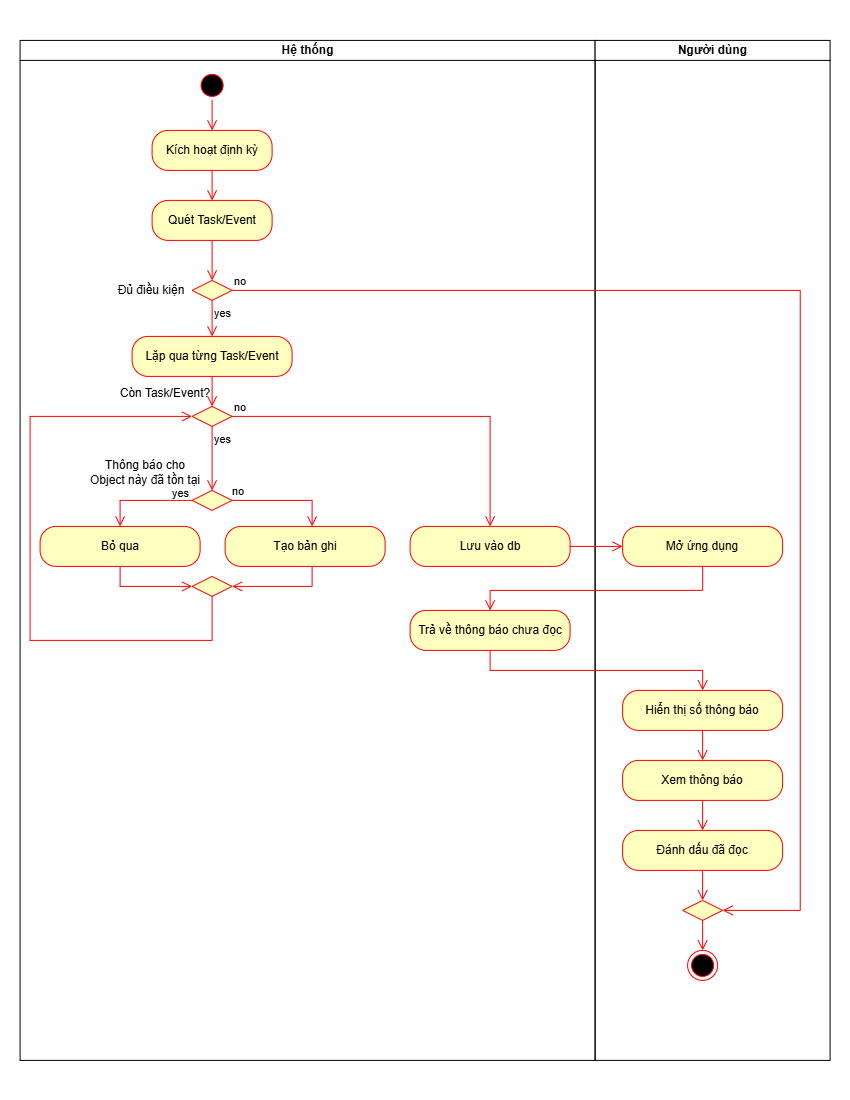

The diagram above was exported from draw.io. Its source (the exported page's mxGraphModel, read from the mxfile embedded in the PNG):
<mxGraphModel dx="1716" dy="919" grid="1" gridSize="10" guides="1" tooltips="1" connect="1" arrows="1" fold="1" page="1" pageScale="1" pageWidth="850" pageHeight="1100" math="0" shadow="0">
  <root>
    <mxCell id="0" />
    <mxCell id="1" parent="0" />
    <mxCell id="f-VWrfCIUHFUNO8pAx01-24" parent="1" style="swimlane;startSize=20;whiteSpace=wrap;html=1;" value="Hệ thống" vertex="1">
      <mxGeometry height="1020" width="575" x="20" y="40" as="geometry" />
    </mxCell>
    <mxCell id="f-VWrfCIUHFUNO8pAx01-63" parent="f-VWrfCIUHFUNO8pAx01-24" style="ellipse;html=1;shape=startState;fillColor=#000000;strokeColor=#ff0000;" value="" vertex="1">
      <mxGeometry height="30" width="30" x="177" y="30" as="geometry" />
    </mxCell>
    <mxCell id="f-VWrfCIUHFUNO8pAx01-64" edge="1" parent="f-VWrfCIUHFUNO8pAx01-24" source="f-VWrfCIUHFUNO8pAx01-63" style="edgeStyle=orthogonalEdgeStyle;html=1;verticalAlign=bottom;endArrow=open;endSize=8;strokeColor=#ff0000;rounded=0;" target="f-VWrfCIUHFUNO8pAx01-65" value="">
      <mxGeometry relative="1" as="geometry">
        <Array as="points" />
        <mxPoint x="192" y="60" as="sourcePoint" />
        <mxPoint x="162" y="120" as="targetPoint" />
      </mxGeometry>
    </mxCell>
    <mxCell id="f-VWrfCIUHFUNO8pAx01-65" parent="f-VWrfCIUHFUNO8pAx01-24" style="rounded=1;whiteSpace=wrap;html=1;arcSize=40;fontColor=#000000;fillColor=#ffffc0;strokeColor=#ff0000;" value="Kích hoạt định kỳ" vertex="1">
      <mxGeometry height="40" width="120" x="132" y="90" as="geometry" />
    </mxCell>
    <mxCell id="f-VWrfCIUHFUNO8pAx01-66" edge="1" parent="f-VWrfCIUHFUNO8pAx01-24" source="f-VWrfCIUHFUNO8pAx01-65" style="edgeStyle=orthogonalEdgeStyle;html=1;verticalAlign=bottom;endArrow=open;endSize=8;strokeColor=#ff0000;rounded=0;" target="f-VWrfCIUHFUNO8pAx01-67" value="">
      <mxGeometry relative="1" as="geometry">
        <mxPoint x="192" y="250" as="targetPoint" />
      </mxGeometry>
    </mxCell>
    <mxCell id="f-VWrfCIUHFUNO8pAx01-67" parent="f-VWrfCIUHFUNO8pAx01-24" style="rounded=1;whiteSpace=wrap;html=1;arcSize=40;fontColor=#000000;fillColor=#ffffc0;strokeColor=#ff0000;" value="Quét Task/Event" vertex="1">
      <mxGeometry height="40" width="120" x="132" y="160" as="geometry" />
    </mxCell>
    <mxCell id="f-VWrfCIUHFUNO8pAx01-71" parent="f-VWrfCIUHFUNO8pAx01-24" style="text;html=1;whiteSpace=wrap;strokeColor=none;fillColor=none;align=center;verticalAlign=middle;rounded=0;" value="Đủ điều kiện" vertex="1">
      <mxGeometry height="30" width="120" x="71" y="235" as="geometry" />
    </mxCell>
    <mxCell id="f-VWrfCIUHFUNO8pAx01-69" edge="1" parent="f-VWrfCIUHFUNO8pAx01-24" source="f-VWrfCIUHFUNO8pAx01-70" style="edgeStyle=orthogonalEdgeStyle;html=1;align=left;verticalAlign=top;endArrow=open;endSize=8;strokeColor=#ff0000;rounded=0;" target="f-VWrfCIUHFUNO8pAx01-73" value="yes">
      <mxGeometry relative="1" x="-1" as="geometry">
        <mxPoint x="142" y="490" as="sourcePoint" />
        <mxPoint x="147" y="370" as="targetPoint" />
      </mxGeometry>
    </mxCell>
    <mxCell id="f-VWrfCIUHFUNO8pAx01-70" parent="f-VWrfCIUHFUNO8pAx01-24" style="rhombus;whiteSpace=wrap;html=1;fontColor=#000000;fillColor=#ffffc0;strokeColor=#ff0000;" value="" vertex="1">
      <mxGeometry height="20" width="40" x="172" y="240" as="geometry" />
    </mxCell>
    <mxCell id="f-VWrfCIUHFUNO8pAx01-72" edge="1" parent="f-VWrfCIUHFUNO8pAx01-24" source="f-VWrfCIUHFUNO8pAx01-67" style="edgeStyle=orthogonalEdgeStyle;html=1;verticalAlign=bottom;endArrow=open;endSize=8;strokeColor=#ff0000;rounded=0;" target="f-VWrfCIUHFUNO8pAx01-70" value="">
      <mxGeometry relative="1" as="geometry">
        <mxPoint x="187" y="260" as="sourcePoint" />
        <mxPoint x="187" y="320" as="targetPoint" />
      </mxGeometry>
    </mxCell>
    <mxCell id="f-VWrfCIUHFUNO8pAx01-73" parent="f-VWrfCIUHFUNO8pAx01-24" style="rounded=1;whiteSpace=wrap;html=1;arcSize=40;fontColor=#000000;fillColor=#ffffc0;strokeColor=#ff0000;" value="Lặp qua từng Task/Event" vertex="1">
      <mxGeometry height="40" width="160" x="112" y="296" as="geometry" />
    </mxCell>
    <mxCell id="f-VWrfCIUHFUNO8pAx01-74" parent="f-VWrfCIUHFUNO8pAx01-24" style="rhombus;whiteSpace=wrap;html=1;fontColor=#000000;fillColor=#ffffc0;strokeColor=#ff0000;" value="" vertex="1">
      <mxGeometry height="20" width="40" x="172" y="366" as="geometry" />
    </mxCell>
    <mxCell id="f-VWrfCIUHFUNO8pAx01-76" edge="1" parent="f-VWrfCIUHFUNO8pAx01-24" source="f-VWrfCIUHFUNO8pAx01-74" style="edgeStyle=orthogonalEdgeStyle;html=1;align=left;verticalAlign=top;endArrow=open;endSize=8;strokeColor=#ff0000;rounded=0;" target="f-VWrfCIUHFUNO8pAx01-80" value="yes">
      <mxGeometry relative="1" x="-1" as="geometry">
        <Array as="points" />
        <mxPoint x="97" y="426" as="sourcePoint" />
        <mxPoint x="192.02999999999997" y="496" as="targetPoint" />
      </mxGeometry>
    </mxCell>
    <mxCell id="f-VWrfCIUHFUNO8pAx01-77" parent="f-VWrfCIUHFUNO8pAx01-24" style="text;html=1;whiteSpace=wrap;strokeColor=none;fillColor=none;align=center;verticalAlign=middle;rounded=0;" value="Còn Task/Event?" vertex="1">
      <mxGeometry height="30" width="120" x="85" y="338" as="geometry" />
    </mxCell>
    <mxCell id="f-VWrfCIUHFUNO8pAx01-78" edge="1" parent="f-VWrfCIUHFUNO8pAx01-24" source="f-VWrfCIUHFUNO8pAx01-73" style="edgeStyle=orthogonalEdgeStyle;html=1;verticalAlign=bottom;endArrow=open;endSize=8;strokeColor=#ff0000;rounded=0;" target="f-VWrfCIUHFUNO8pAx01-74" value="">
      <mxGeometry relative="1" as="geometry">
        <Array as="points" />
        <mxPoint x="197" y="370" as="sourcePoint" />
        <mxPoint x="197" y="420" as="targetPoint" />
      </mxGeometry>
    </mxCell>
    <mxCell id="f-VWrfCIUHFUNO8pAx01-80" parent="f-VWrfCIUHFUNO8pAx01-24" style="rhombus;whiteSpace=wrap;html=1;fontColor=#000000;fillColor=#ffffc0;strokeColor=#ff0000;" value="" vertex="1">
      <mxGeometry height="20" width="40" x="172" y="450" as="geometry" />
    </mxCell>
    <mxCell id="f-VWrfCIUHFUNO8pAx01-83" parent="f-VWrfCIUHFUNO8pAx01-24" style="rounded=1;whiteSpace=wrap;html=1;arcSize=40;fontColor=#000000;fillColor=#ffffc0;strokeColor=#ff0000;" value="Bỏ qua" vertex="1">
      <mxGeometry height="40" width="160" x="20" y="486" as="geometry" />
    </mxCell>
    <mxCell id="f-VWrfCIUHFUNO8pAx01-84" parent="f-VWrfCIUHFUNO8pAx01-24" style="text;html=1;whiteSpace=wrap;strokeColor=none;fillColor=none;align=center;verticalAlign=middle;rounded=0;" value="Thông báo cho Object này đã tồn tại" vertex="1">
      <mxGeometry height="30" width="120" x="65.5" y="417" as="geometry" />
    </mxCell>
    <mxCell id="f-VWrfCIUHFUNO8pAx01-85" parent="f-VWrfCIUHFUNO8pAx01-24" style="rounded=1;whiteSpace=wrap;html=1;arcSize=40;fontColor=#000000;fillColor=#ffffc0;strokeColor=#ff0000;" value="Tạo bản ghi" vertex="1">
      <mxGeometry height="40" width="160" x="205" y="486" as="geometry" />
    </mxCell>
    <mxCell id="f-VWrfCIUHFUNO8pAx01-86" parent="f-VWrfCIUHFUNO8pAx01-24" style="rhombus;whiteSpace=wrap;html=1;fontColor=#000000;fillColor=#ffffc0;strokeColor=#ff0000;" value="" vertex="1">
      <mxGeometry height="20" width="40" x="172" y="536" as="geometry" />
    </mxCell>
    <mxCell id="f-VWrfCIUHFUNO8pAx01-87" edge="1" parent="f-VWrfCIUHFUNO8pAx01-24" source="f-VWrfCIUHFUNO8pAx01-83" style="edgeStyle=orthogonalEdgeStyle;html=1;verticalAlign=bottom;endArrow=open;endSize=8;strokeColor=#ff0000;rounded=0;" target="f-VWrfCIUHFUNO8pAx01-86" value="">
      <mxGeometry relative="1" as="geometry">
        <Array as="points">
          <mxPoint x="100" y="546" />
        </Array>
        <mxPoint x="237" y="546" as="sourcePoint" />
        <mxPoint x="237" y="596" as="targetPoint" />
      </mxGeometry>
    </mxCell>
    <mxCell id="f-VWrfCIUHFUNO8pAx01-88" edge="1" parent="f-VWrfCIUHFUNO8pAx01-24" source="f-VWrfCIUHFUNO8pAx01-85" style="edgeStyle=orthogonalEdgeStyle;html=1;verticalAlign=bottom;endArrow=open;endSize=8;strokeColor=#ff0000;rounded=0;" target="f-VWrfCIUHFUNO8pAx01-86" value="">
      <mxGeometry relative="1" as="geometry">
        <Array as="points">
          <mxPoint x="292" y="546" />
        </Array>
        <mxPoint x="207" y="546" as="sourcePoint" />
        <mxPoint x="287" y="576" as="targetPoint" />
      </mxGeometry>
    </mxCell>
    <mxCell id="f-VWrfCIUHFUNO8pAx01-89" edge="1" parent="f-VWrfCIUHFUNO8pAx01-24" source="f-VWrfCIUHFUNO8pAx01-86" style="edgeStyle=orthogonalEdgeStyle;html=1;verticalAlign=bottom;endArrow=open;endSize=8;strokeColor=#ff0000;rounded=0;" target="f-VWrfCIUHFUNO8pAx01-74" value="">
      <mxGeometry relative="1" as="geometry">
        <Array as="points">
          <mxPoint x="192" y="600" />
          <mxPoint x="10" y="600" />
          <mxPoint x="10" y="376" />
        </Array>
        <mxPoint x="207" y="546" as="sourcePoint" />
        <mxPoint x="377" y="426" as="targetPoint" />
      </mxGeometry>
    </mxCell>
    <mxCell id="f-VWrfCIUHFUNO8pAx01-81" edge="1" parent="f-VWrfCIUHFUNO8pAx01-24" source="f-VWrfCIUHFUNO8pAx01-80" style="edgeStyle=orthogonalEdgeStyle;html=1;align=left;verticalAlign=top;endArrow=open;endSize=8;strokeColor=#ff0000;rounded=0;" target="f-VWrfCIUHFUNO8pAx01-83" value="yes">
      <mxGeometry relative="1" x="-0.5495" y="-20" as="geometry">
        <mxPoint as="offset" />
        <Array as="points">
          <mxPoint x="100.06" y="460" />
        </Array>
        <mxPoint x="187" y="406" as="sourcePoint" />
        <mxPoint x="117" y="476" as="targetPoint" />
      </mxGeometry>
    </mxCell>
    <mxCell id="f-VWrfCIUHFUNO8pAx01-82" edge="1" parent="f-VWrfCIUHFUNO8pAx01-24" source="f-VWrfCIUHFUNO8pAx01-80" style="edgeStyle=orthogonalEdgeStyle;html=1;align=left;verticalAlign=bottom;endArrow=open;endSize=8;strokeColor=#ff0000;rounded=0;" target="f-VWrfCIUHFUNO8pAx01-85" value="no">
      <mxGeometry relative="1" x="-1" y="2" as="geometry">
        <mxPoint x="-2" y="2" as="offset" />
        <Array as="points">
          <mxPoint x="292.06" y="460" />
        </Array>
        <mxPoint x="337" y="456" as="sourcePoint" />
        <mxPoint x="267" y="466" as="targetPoint" />
      </mxGeometry>
    </mxCell>
    <mxCell id="f-VWrfCIUHFUNO8pAx01-90" parent="f-VWrfCIUHFUNO8pAx01-24" style="rounded=1;whiteSpace=wrap;html=1;arcSize=40;fontColor=#000000;fillColor=#ffffc0;strokeColor=#ff0000;" value="Lưu vào db" vertex="1">
      <mxGeometry height="40" width="160" x="390" y="486" as="geometry" />
    </mxCell>
    <mxCell id="f-VWrfCIUHFUNO8pAx01-75" edge="1" parent="f-VWrfCIUHFUNO8pAx01-24" source="f-VWrfCIUHFUNO8pAx01-74" style="edgeStyle=orthogonalEdgeStyle;html=1;align=left;verticalAlign=bottom;endArrow=open;endSize=8;strokeColor=#ff0000;rounded=0;" target="f-VWrfCIUHFUNO8pAx01-90" value="no">
      <mxGeometry relative="1" x="-1" as="geometry">
        <Array as="points">
          <mxPoint x="470.06" y="376" />
        </Array>
        <mxPoint x="50" y="516" as="sourcePoint" />
        <mxPoint x="145" y="516" as="targetPoint" />
      </mxGeometry>
    </mxCell>
    <mxCell id="f-VWrfCIUHFUNO8pAx01-94" parent="f-VWrfCIUHFUNO8pAx01-24" style="rounded=1;whiteSpace=wrap;html=1;arcSize=40;fontColor=#000000;fillColor=#ffffc0;strokeColor=#ff0000;" value="Trả về thông báo chưa đọc" vertex="1">
      <mxGeometry height="40" width="160" x="390" y="570" as="geometry" />
    </mxCell>
    <mxCell id="f-VWrfCIUHFUNO8pAx01-37" parent="1" style="swimlane;startSize=20;whiteSpace=wrap;html=1;" value="Người dùng" vertex="1">
      <mxGeometry height="1020" width="235" x="595" y="40" as="geometry" />
    </mxCell>
    <mxCell id="f-VWrfCIUHFUNO8pAx01-93" parent="f-VWrfCIUHFUNO8pAx01-37" style="rounded=1;whiteSpace=wrap;html=1;arcSize=40;fontColor=#000000;fillColor=#ffffc0;strokeColor=#ff0000;" value="Mở ứng dụng" vertex="1">
      <mxGeometry height="40" width="160" x="27.5" y="486" as="geometry" />
    </mxCell>
    <mxCell id="f-VWrfCIUHFUNO8pAx01-97" parent="f-VWrfCIUHFUNO8pAx01-37" style="rounded=1;whiteSpace=wrap;html=1;arcSize=40;fontColor=#000000;fillColor=#ffffc0;strokeColor=#ff0000;" value="Hiển thị số thông báo" vertex="1">
      <mxGeometry height="40" width="160" x="27.5" y="650" as="geometry" />
    </mxCell>
    <mxCell id="f-VWrfCIUHFUNO8pAx01-98" parent="f-VWrfCIUHFUNO8pAx01-37" style="rounded=1;whiteSpace=wrap;html=1;arcSize=40;fontColor=#000000;fillColor=#ffffc0;strokeColor=#ff0000;" value="Xem thông báo" vertex="1">
      <mxGeometry height="40" width="160" x="27.5" y="720" as="geometry" />
    </mxCell>
    <mxCell id="f-VWrfCIUHFUNO8pAx01-100" edge="1" parent="f-VWrfCIUHFUNO8pAx01-37" source="f-VWrfCIUHFUNO8pAx01-97" style="edgeStyle=orthogonalEdgeStyle;html=1;align=left;verticalAlign=bottom;endArrow=open;endSize=8;strokeColor=#ff0000;rounded=0;" target="f-VWrfCIUHFUNO8pAx01-98" value="">
      <mxGeometry relative="1" x="-1" as="geometry">
        <mxPoint as="offset" />
        <Array as="points" />
        <mxPoint x="140" y="970" as="sourcePoint" />
        <mxPoint x="545" y="1010" as="targetPoint" />
      </mxGeometry>
    </mxCell>
    <mxCell id="f-VWrfCIUHFUNO8pAx01-99" parent="f-VWrfCIUHFUNO8pAx01-37" style="rounded=1;whiteSpace=wrap;html=1;arcSize=40;fontColor=#000000;fillColor=#ffffc0;strokeColor=#ff0000;" value="Đánh dấu đã đọc" vertex="1">
      <mxGeometry height="40" width="160" x="27.5" y="790" as="geometry" />
    </mxCell>
    <mxCell id="f-VWrfCIUHFUNO8pAx01-101" edge="1" parent="f-VWrfCIUHFUNO8pAx01-37" source="f-VWrfCIUHFUNO8pAx01-98" style="edgeStyle=orthogonalEdgeStyle;html=1;align=left;verticalAlign=bottom;endArrow=open;endSize=8;strokeColor=#ff0000;rounded=0;" target="f-VWrfCIUHFUNO8pAx01-99" value="">
      <mxGeometry relative="1" x="-1" as="geometry">
        <mxPoint as="offset" />
        <Array as="points" />
        <mxPoint x="65" y="1050" as="sourcePoint" />
        <mxPoint x="65" y="1070" as="targetPoint" />
      </mxGeometry>
    </mxCell>
    <mxCell id="f-VWrfCIUHFUNO8pAx01-103" parent="f-VWrfCIUHFUNO8pAx01-37" style="ellipse;html=1;shape=endState;fillColor=#000000;strokeColor=#ff0000;" value="" vertex="1">
      <mxGeometry height="30" width="30" x="92.5" y="910" as="geometry" />
    </mxCell>
    <mxCell id="f-VWrfCIUHFUNO8pAx01-104" parent="f-VWrfCIUHFUNO8pAx01-37" style="rhombus;whiteSpace=wrap;html=1;fontColor=#000000;fillColor=#ffffc0;strokeColor=#ff0000;" value="" vertex="1">
      <mxGeometry height="20" width="40" x="87.5" y="860" as="geometry" />
    </mxCell>
    <mxCell id="f-VWrfCIUHFUNO8pAx01-105" edge="1" parent="f-VWrfCIUHFUNO8pAx01-37" source="f-VWrfCIUHFUNO8pAx01-104" style="edgeStyle=orthogonalEdgeStyle;html=1;align=left;verticalAlign=bottom;endArrow=open;endSize=8;strokeColor=#ff0000;rounded=0;" target="f-VWrfCIUHFUNO8pAx01-103" value="">
      <mxGeometry relative="1" x="-1" as="geometry">
        <mxPoint as="offset" />
        <Array as="points" />
        <mxPoint x="65" y="1180" as="sourcePoint" />
        <mxPoint x="65" y="1210" as="targetPoint" />
      </mxGeometry>
    </mxCell>
    <mxCell id="f-VWrfCIUHFUNO8pAx01-102" edge="1" parent="f-VWrfCIUHFUNO8pAx01-37" source="f-VWrfCIUHFUNO8pAx01-99" style="edgeStyle=orthogonalEdgeStyle;html=1;align=left;verticalAlign=bottom;endArrow=open;endSize=8;strokeColor=#ff0000;rounded=0;" target="f-VWrfCIUHFUNO8pAx01-104" value="">
      <mxGeometry relative="1" x="-1" as="geometry">
        <mxPoint as="offset" />
        <Array as="points" />
        <mxPoint x="75" y="1200" as="sourcePoint" />
        <mxPoint x="75" y="1220" as="targetPoint" />
      </mxGeometry>
    </mxCell>
    <mxCell id="f-VWrfCIUHFUNO8pAx01-92" edge="1" parent="1" source="f-VWrfCIUHFUNO8pAx01-90" style="edgeStyle=orthogonalEdgeStyle;html=1;align=left;verticalAlign=bottom;endArrow=open;endSize=8;strokeColor=#ff0000;rounded=0;" target="f-VWrfCIUHFUNO8pAx01-93" value="">
      <mxGeometry relative="1" x="-1" as="geometry">
        <mxPoint as="offset" />
        <Array as="points">
          <mxPoint x="590" y="546" />
          <mxPoint x="590" y="546" />
        </Array>
        <mxPoint x="430" y="950" as="sourcePoint" />
        <mxPoint x="414.94" y="1050.06" as="targetPoint" />
      </mxGeometry>
    </mxCell>
    <mxCell id="f-VWrfCIUHFUNO8pAx01-68" edge="1" parent="1" source="f-VWrfCIUHFUNO8pAx01-70" style="edgeStyle=orthogonalEdgeStyle;html=1;align=left;verticalAlign=bottom;endArrow=open;endSize=8;strokeColor=#ff0000;rounded=0;" target="f-VWrfCIUHFUNO8pAx01-104" value="no">
      <mxGeometry relative="1" x="-1" as="geometry">
        <Array as="points">
          <mxPoint x="800.1" y="290" />
          <mxPoint x="800.1" y="910" />
        </Array>
        <mxPoint x="275" y="640" as="sourcePoint" />
        <mxPoint x="400" y="470" as="targetPoint" />
      </mxGeometry>
    </mxCell>
    <mxCell id="f-VWrfCIUHFUNO8pAx01-96" edge="1" parent="1" source="f-VWrfCIUHFUNO8pAx01-94" style="edgeStyle=orthogonalEdgeStyle;html=1;align=left;verticalAlign=bottom;endArrow=open;endSize=8;strokeColor=#ff0000;rounded=0;" target="f-VWrfCIUHFUNO8pAx01-97" value="">
      <mxGeometry relative="1" x="-1" as="geometry">
        <mxPoint as="offset" />
        <Array as="points">
          <mxPoint x="490" y="670" />
          <mxPoint x="702.5" y="670" />
        </Array>
        <mxPoint x="620" y="950" as="sourcePoint" />
        <mxPoint x="660" y="1000" as="targetPoint" />
      </mxGeometry>
    </mxCell>
    <mxCell id="f-VWrfCIUHFUNO8pAx01-95" edge="1" parent="1" source="f-VWrfCIUHFUNO8pAx01-93" style="edgeStyle=orthogonalEdgeStyle;html=1;align=left;verticalAlign=bottom;endArrow=open;endSize=8;strokeColor=#ff0000;rounded=0;" target="f-VWrfCIUHFUNO8pAx01-94" value="">
      <mxGeometry relative="1" x="-1" as="geometry">
        <mxPoint as="offset" />
        <Array as="points">
          <mxPoint x="702.5" y="590" />
          <mxPoint x="490" y="590" />
        </Array>
        <mxPoint x="450" y="880" as="sourcePoint" />
        <mxPoint x="770" y="880" as="targetPoint" />
      </mxGeometry>
    </mxCell>
  </root>
</mxGraphModel>